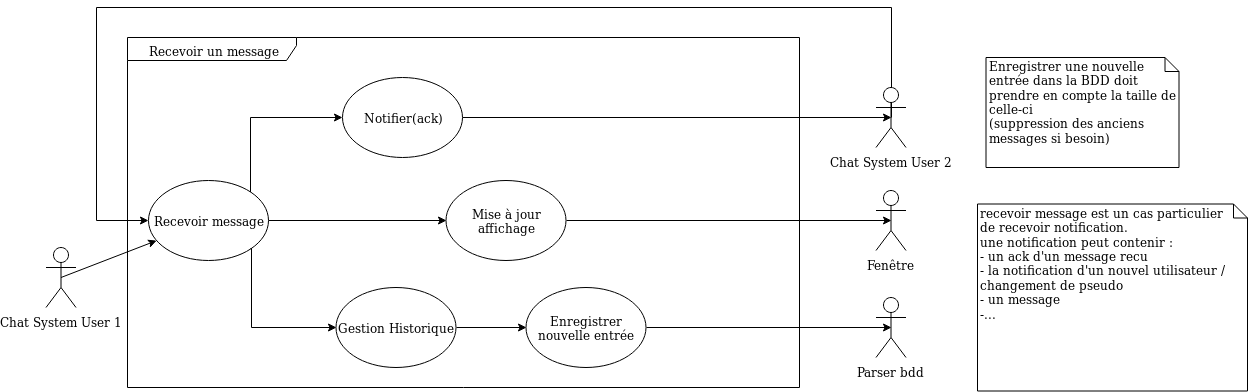

The diagram above was exported from draw.io. Its source (the exported page's mxGraphModel, read from the mxfile embedded in the PNG):
<mxGraphModel dx="2168" dy="762" grid="1" gridSize="10" guides="1" tooltips="1" connect="1" arrows="1" fold="1" page="1" pageScale="1" pageWidth="827" pageHeight="1169" math="0" shadow="0">
  <root>
    <mxCell id="0" />
    <mxCell id="1" parent="0" />
    <mxCell id="2" value="Recevoir un message" style="shape=umlFrame;whiteSpace=wrap;html=1;width=169;height=23;" vertex="1" parent="1">
      <mxGeometry x="91" y="2600" width="672" height="350" as="geometry" />
    </mxCell>
    <mxCell id="3" style="edgeStyle=orthogonalEdgeStyle;rounded=0;orthogonalLoop=1;jettySize=auto;html=1;exitX=1;exitY=0;exitDx=0;exitDy=0;entryX=0;entryY=0.5;entryDx=0;entryDy=0;endArrow=classic;endFill=1;" edge="1" source="5" target="8" parent="1">
      <mxGeometry relative="1" as="geometry">
        <Array as="points">
          <mxPoint x="214" y="2680" />
        </Array>
      </mxGeometry>
    </mxCell>
    <mxCell id="4" style="edgeStyle=orthogonalEdgeStyle;rounded=0;orthogonalLoop=1;jettySize=auto;html=1;exitX=1;exitY=0.5;exitDx=0;exitDy=0;entryX=0;entryY=0.5;entryDx=0;entryDy=0;startArrow=none;startFill=0;endArrow=classic;endFill=1;" edge="1" source="5" target="16" parent="1">
      <mxGeometry relative="1" as="geometry" />
    </mxCell>
    <mxCell id="5" value="Recevoir message" style="ellipse;whiteSpace=wrap;html=1;" vertex="1" parent="1">
      <mxGeometry x="112" y="2743" width="120" height="80" as="geometry" />
    </mxCell>
    <mxCell id="6" style="edgeStyle=orthogonalEdgeStyle;rounded=0;orthogonalLoop=1;jettySize=auto;html=1;exitX=1;exitY=1;exitDx=0;exitDy=0;entryX=0;entryY=0.5;entryDx=0;entryDy=0;endArrow=classic;endFill=1;" edge="1" source="5" target="14" parent="1">
      <mxGeometry relative="1" as="geometry">
        <Array as="points">
          <mxPoint x="214.5" y="2890" />
        </Array>
      </mxGeometry>
    </mxCell>
    <mxCell id="7" style="edgeStyle=orthogonalEdgeStyle;rounded=0;orthogonalLoop=1;jettySize=auto;html=1;exitX=1;exitY=0.5;exitDx=0;exitDy=0;entryX=0.5;entryY=0.5;entryDx=0;entryDy=0;entryPerimeter=0;startArrow=none;startFill=0;endArrow=classic;endFill=1;" edge="1" source="8" target="18" parent="1">
      <mxGeometry relative="1" as="geometry" />
    </mxCell>
    <mxCell id="8" value="Notifier(ack)" style="ellipse;whiteSpace=wrap;html=1;" vertex="1" parent="1">
      <mxGeometry x="306" y="2640" width="120" height="80" as="geometry" />
    </mxCell>
    <mxCell id="9" value="" style="endArrow=classic;html=1;exitX=0.5;exitY=0.5;exitDx=0;exitDy=0;exitPerimeter=0;" edge="1" source="10" target="5" parent="1">
      <mxGeometry width="50" height="50" relative="1" as="geometry">
        <mxPoint x="32" y="2830" as="sourcePoint" />
        <mxPoint x="72" y="2920" as="targetPoint" />
      </mxGeometry>
    </mxCell>
    <mxCell id="10" value="Chat System User 1" style="shape=umlActor;verticalLabelPosition=bottom;labelBackgroundColor=#ffffff;verticalAlign=top;html=1;outlineConnect=0;" vertex="1" parent="1">
      <mxGeometry x="9.5" y="2810" width="30" height="60" as="geometry" />
    </mxCell>
    <mxCell id="11" value="&lt;div&gt;recevoir message est un cas particulier&lt;br&gt; de recevoir notification.&lt;/div&gt;&lt;div&gt;une notification peut contenir :&lt;/div&gt;&lt;div&gt;- un ack d'un message recu&lt;/div&gt;&lt;div&gt;- la notification d'un nouvel utilisateur / changement de pseudo&lt;/div&gt;&lt;div&gt;- un message&lt;/div&gt;-..." style="shape=note;whiteSpace=wrap;html=1;size=14;verticalAlign=top;align=left;spacingTop=-6;" vertex="1" parent="1">
      <mxGeometry x="941" y="2766.5" width="270" height="187" as="geometry" />
    </mxCell>
    <mxCell id="12" value="Fenêtre" style="shape=umlActor;verticalLabelPosition=bottom;labelBackgroundColor=#ffffff;verticalAlign=top;html=1;outlineConnect=0;" vertex="1" parent="1">
      <mxGeometry x="839.5" y="2753" width="30" height="60" as="geometry" />
    </mxCell>
    <mxCell id="13" style="edgeStyle=orthogonalEdgeStyle;rounded=0;orthogonalLoop=1;jettySize=auto;html=1;exitX=1;exitY=0.5;exitDx=0;exitDy=0;entryX=0;entryY=0.5;entryDx=0;entryDy=0;startArrow=none;startFill=0;endArrow=classic;endFill=1;" edge="1" source="14" target="21" parent="1">
      <mxGeometry relative="1" as="geometry" />
    </mxCell>
    <mxCell id="14" value="Gestion Historique" style="ellipse;whiteSpace=wrap;html=1;" vertex="1" parent="1">
      <mxGeometry x="299.5" y="2850" width="120" height="80" as="geometry" />
    </mxCell>
    <mxCell id="15" style="edgeStyle=orthogonalEdgeStyle;rounded=0;orthogonalLoop=1;jettySize=auto;html=1;exitX=1;exitY=0.5;exitDx=0;exitDy=0;entryX=0.5;entryY=0.5;entryDx=0;entryDy=0;entryPerimeter=0;startArrow=none;startFill=0;endArrow=classic;endFill=1;" edge="1" source="16" target="12" parent="1">
      <mxGeometry relative="1" as="geometry" />
    </mxCell>
    <mxCell id="16" value="Mise à jour affichage" style="ellipse;whiteSpace=wrap;html=1;" vertex="1" parent="1">
      <mxGeometry x="409.5" y="2743" width="120" height="80" as="geometry" />
    </mxCell>
    <mxCell id="17" style="edgeStyle=orthogonalEdgeStyle;rounded=0;orthogonalLoop=1;jettySize=auto;html=1;exitX=0.5;exitY=0.5;exitDx=0;exitDy=0;exitPerimeter=0;entryX=0;entryY=0.5;entryDx=0;entryDy=0;startArrow=none;startFill=0;endArrow=classic;endFill=1;" edge="1" source="18" target="5" parent="1">
      <mxGeometry relative="1" as="geometry">
        <Array as="points">
          <mxPoint x="854.5" y="2570" />
          <mxPoint x="59.5" y="2570" />
          <mxPoint x="59.5" y="2783" />
        </Array>
      </mxGeometry>
    </mxCell>
    <mxCell id="18" value="Chat System User 2" style="shape=umlActor;verticalLabelPosition=bottom;labelBackgroundColor=#ffffff;verticalAlign=top;html=1;outlineConnect=0;" vertex="1" parent="1">
      <mxGeometry x="839.5" y="2650" width="30" height="60" as="geometry" />
    </mxCell>
    <mxCell id="19" value="Parser bdd" style="shape=umlActor;verticalLabelPosition=bottom;labelBackgroundColor=#ffffff;verticalAlign=top;html=1;outlineConnect=0;" vertex="1" parent="1">
      <mxGeometry x="839.5" y="2860" width="30" height="60" as="geometry" />
    </mxCell>
    <mxCell id="20" style="edgeStyle=orthogonalEdgeStyle;rounded=0;orthogonalLoop=1;jettySize=auto;html=1;exitX=1;exitY=0.5;exitDx=0;exitDy=0;entryX=0.5;entryY=0.5;entryDx=0;entryDy=0;entryPerimeter=0;startArrow=none;startFill=0;endArrow=classic;endFill=1;" edge="1" source="21" target="19" parent="1">
      <mxGeometry relative="1" as="geometry" />
    </mxCell>
    <mxCell id="21" value="Enregistrer nouvelle entrée" style="ellipse;whiteSpace=wrap;html=1;" vertex="1" parent="1">
      <mxGeometry x="489.5" y="2850" width="120" height="80" as="geometry" />
    </mxCell>
    <mxCell id="22" value="&lt;div&gt;Enregistrer une nouvelle entrée dans la BDD doit prendre en compte la taille de celle-ci&lt;/div&gt;&lt;div&gt;(suppression des anciens messages si besoin)&lt;/div&gt;&lt;div&gt;&lt;br&gt;&lt;/div&gt;" style="shape=note;whiteSpace=wrap;html=1;size=14;verticalAlign=top;align=left;spacingTop=-6;" vertex="1" parent="1">
      <mxGeometry x="949.5" y="2620" width="193" height="110" as="geometry" />
    </mxCell>
  </root>
</mxGraphModel>